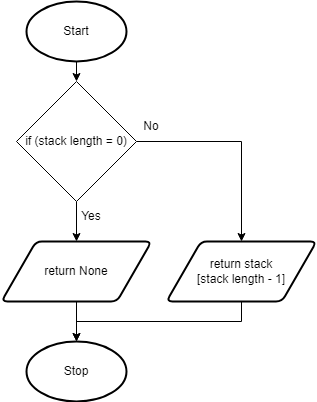

The diagram above was exported from draw.io. Its source (the exported page's mxGraphModel, read from the mxfile embedded in the PNG):
<mxGraphModel dx="1074" dy="717" grid="1" gridSize="10" guides="1" tooltips="1" connect="1" arrows="1" fold="1" page="1" pageScale="1" pageWidth="827" pageHeight="1169" math="0" shadow="0">
  <root>
    <mxCell id="0" />
    <mxCell id="1" parent="0" />
    <mxCell id="78" style="edgeStyle=none;html=1;exitX=0.5;exitY=1;exitDx=0;exitDy=0;exitPerimeter=0;entryX=0.5;entryY=0;entryDx=0;entryDy=0;" edge="1" parent="1" source="79" target="85">
      <mxGeometry relative="1" as="geometry" />
    </mxCell>
    <mxCell id="79" value="Start" style="strokeWidth=2;html=1;shape=mxgraph.flowchart.start_1;whiteSpace=wrap;" vertex="1" parent="1">
      <mxGeometry x="325" y="110" width="100" height="60" as="geometry" />
    </mxCell>
    <mxCell id="80" value="Stop" style="strokeWidth=2;html=1;shape=mxgraph.flowchart.start_1;whiteSpace=wrap;" vertex="1" parent="1">
      <mxGeometry x="325" y="450" width="100" height="60" as="geometry" />
    </mxCell>
    <mxCell id="81" style="edgeStyle=none;rounded=0;html=1;exitX=0.5;exitY=1;exitDx=0;exitDy=0;entryX=0.5;entryY=0;entryDx=0;entryDy=0;entryPerimeter=0;" edge="1" parent="1" source="82" target="80">
      <mxGeometry relative="1" as="geometry">
        <mxPoint x="375" y="440" as="targetPoint" />
        <Array as="points">
          <mxPoint x="540" y="430" />
          <mxPoint x="375" y="430" />
        </Array>
      </mxGeometry>
    </mxCell>
    <mxCell id="82" value="return stack&lt;br&gt;[stack length - 1]" style="shape=parallelogram;html=1;strokeWidth=2;perimeter=parallelogramPerimeter;whiteSpace=wrap;rounded=1;arcSize=12;size=0.23;" vertex="1" parent="1">
      <mxGeometry x="465" y="350" width="150" height="60" as="geometry" />
    </mxCell>
    <mxCell id="83" style="edgeStyle=none;html=1;exitX=1;exitY=0.5;exitDx=0;exitDy=0;entryX=0.5;entryY=0;entryDx=0;entryDy=0;rounded=0;" edge="1" parent="1" source="85" target="82">
      <mxGeometry relative="1" as="geometry">
        <mxPoint x="495" y="250" as="targetPoint" />
        <Array as="points">
          <mxPoint x="540" y="250" />
        </Array>
      </mxGeometry>
    </mxCell>
    <mxCell id="84" style="edgeStyle=none;html=1;exitX=0.5;exitY=1;exitDx=0;exitDy=0;entryX=0.5;entryY=0;entryDx=0;entryDy=0;" edge="1" parent="1" source="85" target="89">
      <mxGeometry relative="1" as="geometry">
        <mxPoint x="375" y="340" as="targetPoint" />
      </mxGeometry>
    </mxCell>
    <mxCell id="85" value="if (stack length = 0)" style="rhombus;whiteSpace=wrap;html=1;" vertex="1" parent="1">
      <mxGeometry x="315" y="190" width="120" height="120" as="geometry" />
    </mxCell>
    <mxCell id="86" value="No" style="text;html=1;strokeColor=none;fillColor=none;align=center;verticalAlign=middle;whiteSpace=wrap;rounded=0;" vertex="1" parent="1">
      <mxGeometry x="435" y="220" width="30" height="30" as="geometry" />
    </mxCell>
    <mxCell id="87" value="Yes" style="text;html=1;strokeColor=none;fillColor=none;align=center;verticalAlign=middle;whiteSpace=wrap;rounded=0;" vertex="1" parent="1">
      <mxGeometry x="375" y="310" width="30" height="30" as="geometry" />
    </mxCell>
    <mxCell id="88" style="edgeStyle=none;rounded=0;html=1;exitX=0.5;exitY=1;exitDx=0;exitDy=0;entryX=0.5;entryY=0;entryDx=0;entryDy=0;entryPerimeter=0;" edge="1" parent="1" source="89" target="80">
      <mxGeometry relative="1" as="geometry" />
    </mxCell>
    <mxCell id="89" value="return None" style="shape=parallelogram;html=1;strokeWidth=2;perimeter=parallelogramPerimeter;whiteSpace=wrap;rounded=1;arcSize=12;size=0.23;" vertex="1" parent="1">
      <mxGeometry x="300" y="350" width="150" height="60" as="geometry" />
    </mxCell>
  </root>
</mxGraphModel>